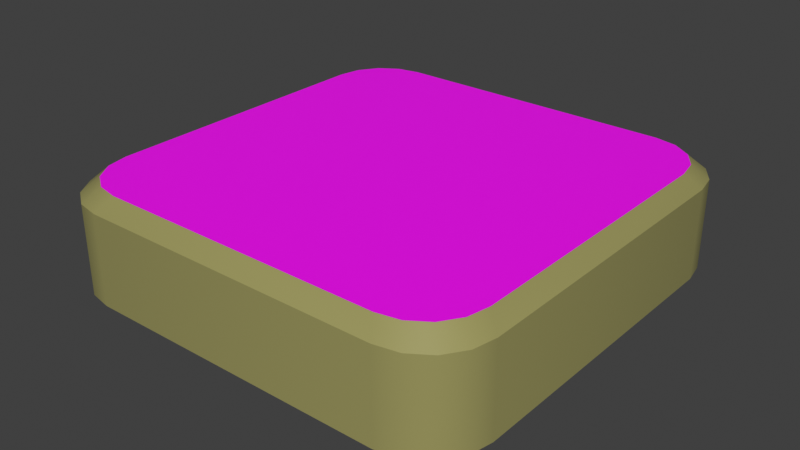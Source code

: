 # Source: piattaforma_bersaglio_1_.blend  (saved by Blender 3.6.13; exported with 4.5.12 LTS)
import bpy
from mathutils import Matrix  # noqa: F401  (used for matrix-valued properties, if any)

bpy.ops.wm.read_factory_settings(use_empty=True)
scene = bpy.context.scene
scene.name = 'Scene'

# ---- collections
col_collection = bpy.data.collections.new('Collection'); scene.collection.children.link(col_collection)

# ---- images (referenced by path relative to the original .blend; pixels are not part of the script)
import os
ASSET_DIR = os.environ.get("B2B_ASSET_DIR", "")  # directory of the original .blend (textures are referenced by path, not embedded)
HERE = os.path.dirname(os.path.abspath(__file__))  # packed textures are extracted next to this script under _unpacked/

def load_image(name, relpath, width, height, colorspace="sRGB"):
    """Load a texture the original file referenced (path relative to the .blend, or extracted next to this script)."""
    p = next((c for c in (os.path.join(HERE, relpath), os.path.join(ASSET_DIR, relpath)) if relpath and os.path.exists(c)), "")
    if p:
        img = bpy.data.images.load(p, check_existing=True)
        img.name = name
    else:  # same state as the original file: an image datablock whose file is absent (Cycles renders it pink)
        img = bpy.data.images.new(name, width, height)
        img.source = "FILE"
        img.filepath = "//" + (relpath or name)
    img.colorspace_settings.name = colorspace
    return img
img_pngtree_shooting_target_5402302_png_001 = load_image('—Pngtree—shooting target_5402302.png.001', '—Pngtree—shooting target_5402302.png', 1024, 1024, 'sRGB')

# ---- materials (node trees are filled in below, after node groups)
mat_piatt_ber_col = bpy.data.materials.new('piatt_ber_col')
mat_piatt_ber_col.alpha_threshold = 0.0
mat_piatt_ber_col.use_transparent_shadow = False
mat_piatt_ber_col.roughness = 0.5
mat_piatt_ber_col.line_color = (0.0, 0.0, 0.0, 1.0)
mat_texture_ber = bpy.data.materials.new('texture_ber')

# ---- node groups
ng_auto_smooth = bpy.data.node_groups.new('Auto Smooth', 'GeometryNodeTree')
_s = ng_auto_smooth.interface.new_socket(name='Geometry', in_out='OUTPUT', socket_type='NodeSocketGeometry')
_s = ng_auto_smooth.interface.new_socket(name='Geometry', in_out='INPUT', socket_type='NodeSocketGeometry')
_s = ng_auto_smooth.interface.new_socket(name='Angle', in_out='INPUT', socket_type='NodeSocketFloat')
_s.subtype = 'ANGLE'
_s.min_value = 0.0
_s.max_value = 3.142
ng_auto_smooth.is_modifier = True
_N = ng_auto_smooth.nodes; _L = ng_auto_smooth.links
n0 = _N.new('NodeGroupOutput'); n0.name = 'Group Output'; n0.location = (480, -100)
n1 = _N.new('NodeGroupInput'); n1.name = 'Group Input'; n1.location = (-420, -300)
n2 = _N.new('NodeGroupInput'); n2.name = 'Group Input.001'; n2.location = (-60, -100)
n3 = _N.new('GeometryNodeSetShadeSmooth'); n3.name = 'Set Shade Smooth'; n3.location = (120, -100)
n3.domain = 'EDGE'
n4 = _N.new('GeometryNodeSetShadeSmooth'); n4.name = 'Set Shade Smooth.001'; n4.location = (300, -100)
n5 = _N.new('GeometryNodeInputMeshEdgeAngle'); n5.name = 'Edge Angle'; n5.location = (-420, -220)
n6 = _N.new('GeometryNodeInputEdgeSmooth'); n6.name = 'Is Edge Smooth'; n6.location = (-60, -160)
n7 = _N.new('GeometryNodeInputShadeSmooth'); n7.name = 'Is Face Smooth'; n7.location = (-240, -340)
n8 = _N.new('FunctionNodeBooleanMath'); n8.name = 'Boolean Math'; n8.location = (-60, -220)
n9 = _N.new('FunctionNodeCompare'); n9.name = 'Compare'; n9.location = (-240, -180)
n9.operation = 'LESS_EQUAL'
_L.new(n5.outputs[0], n9.inputs[0])
_L.new(n4.outputs[0], n0.inputs[0])
_L.new(n1.outputs[1], n9.inputs[1])
_L.new(n9.outputs[0], n8.inputs[0])
_L.new(n7.outputs[0], n8.inputs[1])
_L.new(n2.outputs[0], n3.inputs[0])
_L.new(n6.outputs[0], n3.inputs[1])
_L.new(n3.outputs[0], n4.inputs[0])
_L.new(n8.outputs[0], n3.inputs[2])
n0.is_active_output = True

# ---- material node trees
mat_piatt_ber_col.use_nodes = True; mat_piatt_ber_col.node_tree.nodes.clear()
_N = mat_piatt_ber_col.node_tree.nodes; _L = mat_piatt_ber_col.node_tree.links
n0 = _N.new('ShaderNodeOutputMaterial'); n0.name = 'Material Output'; n0.location = (300, 300)
n1 = _N.new('ShaderNodeBsdfPrincipled'); n1.name = 'Principled BSDF'; n1.location = (10, 300)
n1.inputs[0].default_value = (0.3338, 0.3118, 0.1123, 1.0)
n1.inputs[3].default_value = 1.45
n1.inputs[27].default_value = (0.0, 0.0, 0.0, 1.0)
_L.new(n1.outputs[0], n0.inputs[0])
n0.is_active_output = True
mat_texture_ber.use_nodes = True; mat_texture_ber.node_tree.nodes.clear()
_N = mat_texture_ber.node_tree.nodes; _L = mat_texture_ber.node_tree.links
n0 = _N.new('ShaderNodeBsdfPrincipled'); n0.name = 'Principled BSDF'; n0.location = (10, 300)
n0.distribution = 'GGX'
n0.subsurface_method = 'RANDOM_WALK_SKIN'
n0.inputs[3].default_value = 1.45
n0.inputs[27].default_value = (0.0, 0.0, 0.0, 1.0)
n0.inputs[28].default_value = 1.0
n1 = _N.new('ShaderNodeOutputMaterial'); n1.name = 'Material Output'; n1.location = (300, 300)
n1.target = 'CYCLES'
n2 = _N.new('ShaderNodeTexImage'); n2.name = 'Image Texture'; n2.location = (-425, 227)
n2.image = img_pngtree_shooting_target_5402302_png_001
n3 = _N.new('ShaderNodeOutputMaterial'); n3.name = 'Material Output.001'; n3.location = (0, 0)
n3.target = 'EEVEE'
n4 = _N.new('ShaderNodeMixShader'); n4.name = 'Mix Shader'; n4.location = (0, 0)
n4.label = 'Disable Shadow'
n4.hide = True
n5 = _N.new('ShaderNodeLightPath'); n5.name = 'Light Path'; n5.location = (0, 0)
n5.hide = True
n6 = _N.new('ShaderNodeBsdfTransparent'); n6.name = 'Transparent BSDF'; n6.location = (0, 0)
n6.hide = True
_L.new(n0.outputs[0], n1.inputs[0])
_L.new(n2.outputs[0], n0.inputs[0])
_L.new(n2.outputs[1], n0.inputs[4])
_L.new(n0.outputs[0], n4.inputs[1])
_L.new(n4.outputs[0], n3.inputs[0])
_L.new(n5.outputs[1], n4.inputs[0])
_L.new(n6.outputs[0], n4.inputs[2])
n1.is_active_output = True

# ---- world
world_world = bpy.data.worlds.new('World'); scene.world = world_world
world_world.use_nodes = True; world_world.node_tree.nodes.clear()
_N = world_world.node_tree.nodes; _L = world_world.node_tree.links
n0 = _N.new('ShaderNodeOutputWorld'); n0.name = 'World Output'; n0.location = (300, 300)
n1 = _N.new('ShaderNodeBackground'); n1.name = 'Background'; n1.location = (10, 300)
n1.inputs[0].default_value = (0.05088, 0.05088, 0.05088, 1.0)
_L.new(n1.outputs[0], n0.inputs[0])
n0.is_active_output = True
world_world.color = (0.05088, 0.05088, 0.05088)
world_world.use_sun_shadow = False
world_world.sun_shadow_jitter_overblur = 0.0

# ---- meshes
me_tassello_cambia_colore = bpy.data.meshes.new('tassello_cambia_colore')
me_tassello_cambia_colore.from_pydata([(-0.8841, 0.0, 0.1837), (0.0, -0.826, 0.2434), (-0.826, 0.0, 0.2434), (0.0, 0.0, 0.2434), (0.0, -0.8841, 0.1837), (-0.8841, 0.0, 0.0), (0.0, -0.8841, 0.0), (0.8841, 0.0, 0.1837), (0.826, 0.0, 0.2434), (0.8841, 0.0, 0.0), (0.0, 0.826, 0.2434), (0.0, 0.8841, 0.1837), (0.0, 0.8841, 0.0), (-0.8841, 0.0, -0.1837), (0.0, -0.826, -0.2434), (-0.826, 0.0, -0.2434), (0.0, 0.0, -0.2434), (0.0, -0.8841, -0.1837), (0.8841, 0.0, -0.1837), (0.826, 0.0, -0.2434), (0.0, 0.826, -0.2434), (0.0, 0.8841, -0.1837), (-0.826, -0.5885, 0.2434), (-0.5885, -0.826, 0.2434), (-0.8079, -0.6794, 0.2434), (-0.7565, -0.7565, 0.2434), (-0.6794, -0.8079, 0.2434), (-0.8841, -0.63, 0.1837), (-0.63, -0.8841, 0.1837), (-0.8648, -0.7272, 0.1837), (-0.8097, -0.8097, 0.1837), (-0.7272, -0.8648, 0.1837), (-0.8841, -0.63, 0.0), (-0.63, -0.8841, 0.0), (-0.8648, -0.7272, 0.0), (-0.8097, -0.8097, 0.0), (-0.7272, -0.8648, 0.0), (0.5885, -0.826, 0.2434), (0.826, -0.5885, 0.2434), (0.6794, -0.8079, 0.2434), (0.7565, -0.7565, 0.2434), (0.8079, -0.6794, 0.2434), (0.63, -0.8841, 0.1837), (0.8841, -0.63, 0.1837), (0.7272, -0.8648, 0.1837), (0.8097, -0.8097, 0.1837), (0.8648, -0.7272, 0.1837), (0.63, -0.8841, 0.0), (0.8841, -0.63, 0.0), (0.7272, -0.8648, 0.0), (0.8097, -0.8097, 0.0), (0.8648, -0.7272, 0.0), (-0.5885, 0.826, 0.2434), (-0.826, 0.5885, 0.2434), (-0.6794, 0.8079, 0.2434), (-0.7565, 0.7565, 0.2434), (-0.8079, 0.6794, 0.2434), (-0.63, 0.8841, 0.1837), (-0.8841, 0.63, 0.1837), (-0.7272, 0.8648, 0.1837), (-0.8097, 0.8097, 0.1837), (-0.8648, 0.7272, 0.1837), (-0.63, 0.8841, 0.0), (-0.8841, 0.63, 0.0), (-0.7272, 0.8648, 0.0), (-0.8097, 0.8097, 0.0), (-0.8648, 0.7272, 0.0), (0.826, 0.5885, 0.2434), (0.5885, 0.826, 0.2434), (0.8079, 0.6794, 0.2434), (0.7565, 0.7565, 0.2434), (0.6794, 0.8079, 0.2434), (0.8841, 0.63, 0.1837), (0.63, 0.8841, 0.1837), (0.8648, 0.7272, 0.1837), (0.8097, 0.8097, 0.1837), (0.7272, 0.8648, 0.1837), (0.8841, 0.63, 0.0), (0.63, 0.8841, 0.0), (0.8648, 0.7272, 0.0), (0.8097, 0.8097, 0.0), (0.7272, 0.8648, 0.0), (-0.5885, -0.826, -0.2434), (-0.826, -0.5885, -0.2434), (-0.6794, -0.8079, -0.2434), (-0.7565, -0.7565, -0.2434), (-0.8079, -0.6794, -0.2434), (-0.63, -0.8841, -0.1837), (-0.8841, -0.63, -0.1837), (-0.7272, -0.8648, -0.1837), (-0.8097, -0.8097, -0.1837), (-0.8648, -0.7272, -0.1837), (0.826, -0.5885, -0.2434), (0.5885, -0.826, -0.2434), (0.8079, -0.6794, -0.2434), (0.7565, -0.7565, -0.2434), (0.6794, -0.8079, -0.2434), (0.8841, -0.63, -0.1837), (0.63, -0.8841, -0.1837), (0.8648, -0.7272, -0.1837), (0.8097, -0.8097, -0.1837), (0.7272, -0.8648, -0.1837), (-0.826, 0.5885, -0.2434), (-0.5885, 0.826, -0.2434), (-0.8079, 0.6794, -0.2434), (-0.7565, 0.7565, -0.2434), (-0.6794, 0.8079, -0.2434), (-0.8841, 0.63, -0.1837), (-0.63, 0.8841, -0.1837), (-0.8648, 0.7272, -0.1837), (-0.8097, 0.8097, -0.1837), (-0.7272, 0.8648, -0.1837), (0.5885, 0.826, -0.2434), (0.826, 0.5885, -0.2434), (0.6794, 0.8079, -0.2434), (0.7565, 0.7565, -0.2434), (0.8079, 0.6794, -0.2434), (0.63, 0.8841, -0.1837), (0.8841, 0.63, -0.1837), (0.7272, 0.8648, -0.1837), (0.8097, 0.8097, -0.1837), (0.8648, 0.7272, -0.1837), (0.0, -0.826, 0.2437), (-0.826, 0.0, 0.2437), (0.0, 0.0, 0.2437), (0.826, 0.0, 0.2437), (0.0, 0.826, 0.2437), (-0.826, -0.5885, 0.2437), (-0.5885, -0.826, 0.2437), (-0.8079, -0.6794, 0.2437), (-0.7565, -0.7565, 0.2437), (-0.6794, -0.8079, 0.2437), (0.5885, -0.826, 0.2437), (0.826, -0.5885, 0.2437), (0.6794, -0.8079, 0.2437), (0.7565, -0.7565, 0.2437), (0.8079, -0.6794, 0.2437), (-0.5885, 0.826, 0.2437), (-0.826, 0.5885, 0.2437), (-0.6794, 0.8079, 0.2437), (-0.7565, 0.7565, 0.2437), (-0.8079, 0.6794, 0.2437), (0.826, 0.5885, 0.2437), (0.5885, 0.826, 0.2437), (0.8079, 0.6794, 0.2437), (0.7565, 0.7565, 0.2437), (0.6794, 0.8079, 0.2437)], [], [(4, 28, 33, 6), (0, 27, 22, 2), (28, 4, 1, 23), (17, 6, 33, 87), (27, 0, 5, 32), (4, 6, 47, 42), (7, 8, 38, 43), (42, 37, 1, 4), (17, 98, 47, 6), (43, 48, 9, 7), (11, 12, 62, 57), (0, 2, 53, 58), (57, 52, 10, 11), (21, 108, 62, 12), (58, 63, 5, 0), (11, 73, 78, 12), (7, 72, 67, 8), (73, 11, 10, 68), (21, 12, 78, 117), (72, 7, 9, 77), (16, 19, 92, 94, 95, 96, 93, 14), (13, 15, 83, 88), (87, 82, 14, 17), (3, 1, 37, 39, 40, 41, 38, 8), (88, 32, 5, 13), (16, 15, 102, 104, 105, 106, 103, 20), (18, 97, 92, 19), (98, 17, 14, 93), (3, 10, 52, 54, 55, 56, 53, 2), (97, 18, 9, 48), (16, 20, 112, 114, 115, 116, 113, 19), (13, 107, 102, 15), (108, 21, 20, 103), (3, 8, 67, 69, 70, 71, 68, 10), (107, 13, 5, 63), (18, 19, 113, 118), (117, 112, 20, 21), (16, 14, 82, 84, 85, 86, 83, 15), (118, 77, 9, 18), (22, 27, 29, 24), (24, 29, 30, 25), (25, 30, 31, 26), (26, 31, 28, 23), (33, 28, 31, 36), (36, 31, 30, 35), (35, 30, 29, 34), (34, 29, 27, 32), (37, 42, 44, 39), (39, 44, 45, 40), (40, 45, 46, 41), (41, 46, 43, 38), (48, 43, 46, 51), (51, 46, 45, 50), (50, 45, 44, 49), (49, 44, 42, 47), (52, 57, 59, 54), (54, 59, 60, 55), (55, 60, 61, 56), (56, 61, 58, 53), (63, 58, 61, 66), (66, 61, 60, 65), (65, 60, 59, 64), (64, 59, 57, 62), (67, 72, 74, 69), (69, 74, 75, 70), (70, 75, 76, 71), (71, 76, 73, 68), (78, 73, 76, 81), (81, 76, 75, 80), (80, 75, 74, 79), (79, 74, 72, 77), (82, 87, 89, 84), (84, 89, 90, 85), (85, 90, 91, 86), (86, 91, 88, 83), (32, 88, 91, 34), (34, 91, 90, 35), (35, 90, 89, 36), (36, 89, 87, 33), (92, 97, 99, 94), (94, 99, 100, 95), (95, 100, 101, 96), (96, 101, 98, 93), (47, 98, 101, 49), (49, 101, 100, 50), (50, 100, 99, 51), (51, 99, 97, 48), (102, 107, 109, 104), (104, 109, 110, 105), (105, 110, 111, 106), (106, 111, 108, 103), (62, 108, 111, 64), (64, 111, 110, 65), (65, 110, 109, 66), (66, 109, 107, 63), (112, 117, 119, 114), (114, 119, 120, 115), (115, 120, 121, 116), (116, 121, 118, 113), (77, 118, 121, 79), (79, 121, 120, 80), (80, 120, 119, 81), (81, 119, 117, 78), (3, 2, 22, 24, 25, 26, 23, 1), (124, 122, 132, 134, 135, 136, 133, 125), (124, 126, 137, 139, 140, 141, 138, 123), (124, 125, 142, 144, 145, 146, 143, 126), (124, 123, 127, 129, 130, 131, 128, 122)])
me_tassello_cambia_colore.polygons.foreach_set('use_smooth', [True] * 108)
me_tassello_cambia_colore.polygons.foreach_set('material_index', [0, 0, 0, 0, 0, 0, 0, 0, 0, 0, 0, 0, 0, 0, 0, 0, 0, 0, 0, 0, 0, 0, 0, 0, 0, 0, 0, 0, 0, 0, 0, 0, 0, 0, 0, 0, 0, 0, 0, 0, 0, 0, 0, 0, 0, 0, 0, 0, 0, 0, 0, 0, 0, 0, 0, 0, 0, 0, 0, 0, 0, 0, 0, 0, 0, 0, 0, 0, 0, 0, 0, 0, 0, 0, 0, 0, 0, 0, 0, 0, 0, 0, 0, 0, 0, 0, 0, 0, 0, 0, 0, 0, 0, 0, 0, 0, 0, 0, 0, 0, 0, 0, 0, 0, 1, 1, 1, 1])
_uv = me_tassello_cambia_colore.uv_layers.new(name='UVMap')
_uv.uv.foreach_set('vector', [0.7666, 0.7355, 0.8335, 0.7355, 0.8335, 0.7355, 0.7666, 0.7355, 0.8605, 0.6416, 0.8605, 0.7085, 0.8605, 0.7085, 0.8605, 0.6416, 0.8335, 0.7355, 0.7666, 0.7355, 0.7666, 0.7355, 0.8335, 0.7355, 0.7666, 0.7355, 0.7666, 0.7355, 0.8335, 0.7355, 0.8335, 0.7355, 0.8605, 0.7085, 0.8605, 0.6416, 0.8605, 0.6416, 0.8605, 0.7085, 0.7666, 0.7355, 0.7666, 0.7355, 0.8335, 0.7355, 0.8335, 0.7355, 0.8605, 0.6416, 0.8605, 0.6416, 0.8605, 0.7085, 0.8605, 0.7085, 0.8335, 0.7355, 0.8335, 0.7355, 0.7666, 0.7355, 0.7666, 0.7355, 0.7666, 0.7355, 0.8335, 0.7355, 0.8335, 0.7355, 0.7666, 0.7355, 0.8605, 0.7085, 0.8605, 0.7085, 0.8605, 0.6416, 0.8605, 0.6416, 0.7666, 0.7355, 0.7666, 0.7355, 0.8335, 0.7355, 0.8335, 0.7355, 0.8605, 0.6416, 0.8605, 0.6416, 0.8605, 0.7085, 0.8605, 0.7085, 0.8335, 0.7355, 0.8335, 0.7355, 0.7666, 0.7355, 0.7666, 0.7355, 0.7666, 0.7355, 0.8335, 0.7355, 0.8335, 0.7355, 0.7666, 0.7355, 0.8605, 0.7085, 0.8605, 0.7085, 0.8605, 0.6416, 0.8605, 0.6416, 0.7666, 0.7355, 0.8335, 0.7355, 0.8335, 0.7355, 0.7666, 0.7355, 0.8605, 0.6416, 0.8605, 0.7085, 0.8605, 0.7085, 0.8605, 0.6416, 0.8335, 0.7355, 0.7666, 0.7355, 0.7666, 0.7355, 0.8335, 0.7355, 0.7666, 0.7355, 0.7666, 0.7355, 0.8335, 0.7355, 0.8335, 0.7355, 0.8605, 0.7085, 0.8605, 0.6416, 0.8605, 0.6416, 0.8605, 0.7085, 0.7666, 0.6416, 0.8605, 0.6416, 0.8605, 0.7085, 0.8598, 0.7194, 0.8579, 0.7329, 0.8444, 0.7348, 0.8335, 0.7355, 0.7666, 0.7355, 0.8605, 0.6416, 0.8605, 0.6416, 0.8605, 0.7085, 0.8605, 0.7085, 0.8335, 0.7355, 0.8335, 0.7355, 0.7666, 0.7355, 0.7666, 0.7355, 0.5, 0.5, 0.0001, 0.5, 0.0001, 0.1438, 0.01104, 0.08882, 0.04219, 0.04219, 0.08882, 0.01104, 0.1438, 0.0001, 0.5, 0.0001, 0.8605, 0.7085, 0.8605, 0.7085, 0.8605, 0.6416, 0.8605, 0.6416, 0.7666, 0.6416, 0.8605, 0.6416, 0.8605, 0.7085, 0.8598, 0.7194, 0.8579, 0.7329, 0.8444, 0.7348, 0.8335, 0.7355, 0.7666, 0.7355, 0.8605, 0.6416, 0.8605, 0.7085, 0.8605, 0.7085, 0.8605, 0.6416, 0.8335, 0.7355, 0.7666, 0.7355, 0.7666, 0.7355, 0.8335, 0.7355, 0.5, 0.5, 0.9999, 0.5, 0.9999, 0.8562, 0.989, 0.9112, 0.9578, 0.9578, 0.9112, 0.989, 0.8562, 0.9999, 0.5, 0.9999, 0.8605, 0.7085, 0.8605, 0.6416, 0.8605, 0.6416, 0.8605, 0.7085, 0.7666, 0.6416, 0.7666, 0.7355, 0.8335, 0.7355, 0.8444, 0.7348, 0.8579, 0.7329, 0.8598, 0.7194, 0.8605, 0.7085, 0.8605, 0.6416, 0.8605, 0.6416, 0.8605, 0.7085, 0.8605, 0.7085, 0.8605, 0.6416, 0.8335, 0.7355, 0.7666, 0.7355, 0.7666, 0.7355, 0.8335, 0.7355, 0.5, 0.5, 0.5, 0.0001, 0.8562, 9.999e-05, 0.9112, 0.01104, 0.9578, 0.04219, 0.989, 0.08882, 0.9999, 0.1438, 0.9999, 0.5, 0.8605, 0.7085, 0.8605, 0.6416, 0.8605, 0.6416, 0.8605, 0.7085, 0.8605, 0.6416, 0.8605, 0.6416, 0.8605, 0.7085, 0.8605, 0.7085, 0.8335, 0.7355, 0.8335, 0.7355, 0.7666, 0.7355, 0.7666, 0.7355, 0.7666, 0.6416, 0.7666, 0.7355, 0.8335, 0.7355, 0.8444, 0.7348, 0.8579, 0.7329, 0.8598, 0.7194, 0.8605, 0.7085, 0.8605, 0.6416, 0.8605, 0.7085, 0.8605, 0.7085, 0.8605, 0.6416, 0.8605, 0.6416, 0.8605, 0.7085, 0.8605, 0.7085, 0.8605, 0.7193, 0.8598, 0.7194, 0.8598, 0.7194, 0.8605, 0.7193, 0.8605, 0.7355, 0.8579, 0.7329, 0.8579, 0.7329, 0.8605, 0.7355, 0.8443, 0.7355, 0.8444, 0.7348, 0.8444, 0.7348, 0.8443, 0.7355, 0.8335, 0.7355, 0.8335, 0.7355, 0.8335, 0.7355, 0.8335, 0.7355, 0.8443, 0.7355, 0.8438, 0.7355, 0.8438, 0.7355, 0.8443, 0.7355, 0.8605, 0.7355, 0.8605, 0.7355, 0.8605, 0.7355, 0.8605, 0.7355, 0.8605, 0.7193, 0.8605, 0.7188, 0.8605, 0.7188, 0.8605, 0.7193, 0.8605, 0.7085, 0.8605, 0.7085, 0.8335, 0.7355, 0.8335, 0.7355, 0.8443, 0.7355, 0.8444, 0.7348, 0.8444, 0.7348, 0.8443, 0.7355, 0.8605, 0.7355, 0.8579, 0.7329, 0.8579, 0.7329, 0.8605, 0.7355, 0.8605, 0.7193, 0.8598, 0.7194, 0.8598, 0.7194, 0.8605, 0.7193, 0.8605, 0.7085, 0.8605, 0.7085, 0.8605, 0.7085, 0.8605, 0.7085, 0.8605, 0.7193, 0.8605, 0.7188, 0.8605, 0.7188, 0.8605, 0.7193, 0.8605, 0.7355, 0.8605, 0.7355, 0.8605, 0.7355, 0.8605, 0.7355, 0.8443, 0.7355, 0.8438, 0.7355, 0.8438, 0.7355, 0.8443, 0.7355, 0.8335, 0.7355, 0.8335, 0.7355, 0.8335, 0.7355, 0.8335, 0.7355, 0.8443, 0.7355, 0.8444, 0.7348, 0.8444, 0.7348, 0.8443, 0.7355, 0.8605, 0.7355, 0.8579, 0.7329, 0.8579, 0.7329, 0.8605, 0.7355, 0.8605, 0.7193, 0.8598, 0.7194, 0.8598, 0.7194, 0.8605, 0.7193, 0.8605, 0.7085, 0.8605, 0.7085, 0.8605, 0.7085, 0.8605, 0.7085, 0.8605, 0.7193, 0.8605, 0.7188, 0.8605, 0.7188, 0.8605, 0.7193, 0.8605, 0.7355, 0.8605, 0.7355, 0.8605, 0.7355, 0.8605, 0.7355, 0.8443, 0.7355, 0.8438, 0.7355, 0.8438, 0.7355, 0.8443, 0.7355, 0.8335, 0.7355, 0.8335, 0.7355, 0.8605, 0.7085, 0.8605, 0.7085, 0.8605, 0.7193, 0.8598, 0.7194, 0.8598, 0.7194, 0.8605, 0.7193, 0.8605, 0.7355, 0.8579, 0.7329, 0.8579, 0.7329, 0.8605, 0.7355, 0.8443, 0.7355, 0.8444, 0.7348, 0.8444, 0.7348, 0.8443, 0.7355, 0.8335, 0.7355, 0.8335, 0.7355, 0.8335, 0.7355, 0.8335, 0.7355, 0.8443, 0.7355, 0.8438, 0.7355, 0.8438, 0.7355, 0.8443, 0.7355, 0.8605, 0.7355, 0.8605, 0.7355, 0.8605, 0.7355, 0.8605, 0.7355, 0.8605, 0.7193, 0.8605, 0.7188, 0.8605, 0.7188, 0.8605, 0.7193, 0.8605, 0.7085, 0.8605, 0.7085, 0.8335, 0.7355, 0.8335, 0.7355, 0.8443, 0.7355, 0.8444, 0.7348, 0.8444, 0.7348, 0.8443, 0.7355, 0.8605, 0.7355, 0.8579, 0.7329, 0.8579, 0.7329, 0.8605, 0.7355, 0.8605, 0.7193, 0.8598, 0.7194, 0.8598, 0.7194, 0.8605, 0.7193, 0.8605, 0.7085, 0.8605, 0.7085, 0.8605, 0.7085, 0.8605, 0.7085, 0.8605, 0.7193, 0.8605, 0.7188, 0.8605, 0.7188, 0.8605, 0.7193, 0.8605, 0.7355, 0.8605, 0.7355, 0.8605, 0.7355, 0.8605, 0.7355, 0.8443, 0.7355, 0.8438, 0.7355, 0.8438, 0.7355, 0.8443, 0.7355, 0.8335, 0.7355, 0.8335, 0.7355, 0.8605, 0.7085, 0.8605, 0.7085, 0.8605, 0.7193, 0.8598, 0.7194, 0.8598, 0.7194, 0.8605, 0.7193, 0.8605, 0.7355, 0.8579, 0.7329, 0.8579, 0.7329, 0.8605, 0.7355, 0.8443, 0.7355, 0.8444, 0.7348, 0.8444, 0.7348, 0.8443, 0.7355, 0.8335, 0.7355, 0.8335, 0.7355, 0.8335, 0.7355, 0.8335, 0.7355, 0.8443, 0.7355, 0.8438, 0.7355, 0.8438, 0.7355, 0.8443, 0.7355, 0.8605, 0.7355, 0.8605, 0.7355, 0.8605, 0.7355, 0.8605, 0.7355, 0.8605, 0.7193, 0.8605, 0.7188, 0.8605, 0.7188, 0.8605, 0.7193, 0.8605, 0.7085, 0.8605, 0.7085, 0.8605, 0.7085, 0.8605, 0.7085, 0.8605, 0.7193, 0.8598, 0.7194, 0.8598, 0.7194, 0.8605, 0.7193, 0.8605, 0.7355, 0.8579, 0.7329, 0.8579, 0.7329, 0.8605, 0.7355, 0.8443, 0.7355, 0.8444, 0.7348, 0.8444, 0.7348, 0.8443, 0.7355, 0.8335, 0.7355, 0.8335, 0.7355, 0.8335, 0.7355, 0.8335, 0.7355, 0.8443, 0.7355, 0.8438, 0.7355, 0.8438, 0.7355, 0.8443, 0.7355, 0.8605, 0.7355, 0.8605, 0.7355, 0.8605, 0.7355, 0.8605, 0.7355, 0.8605, 0.7193, 0.8605, 0.7188, 0.8605, 0.7188, 0.8605, 0.7193, 0.8605, 0.7085, 0.8605, 0.7085, 0.8335, 0.7355, 0.8335, 0.7355, 0.8443, 0.7355, 0.8444, 0.7348, 0.8444, 0.7348, 0.8443, 0.7355, 0.8605, 0.7355, 0.8579, 0.7329, 0.8579, 0.7329, 0.8605, 0.7355, 0.8605, 0.7193, 0.8598, 0.7194, 0.8598, 0.7194, 0.8605, 0.7193, 0.8605, 0.7085, 0.8605, 0.7085, 0.8605, 0.7085, 0.8605, 0.7085, 0.8605, 0.7193, 0.8605, 0.7188, 0.8605, 0.7188, 0.8605, 0.7193, 0.8605, 0.7355, 0.8605, 0.7355, 0.8605, 0.7355, 0.8605, 0.7355, 0.8443, 0.7355, 0.8438, 0.7355, 0.8438, 0.7355, 0.8443, 0.7355, 0.8335, 0.7355, 0.8335, 0.7355, 0.5, 0.5, 0.5, 0.9999, 0.1438, 0.9999, 0.08882, 0.989, 0.04219, 0.9578, 0.01104, 0.9112, 0.0001, 0.8562, 0.0001, 0.5, 0.5, 0.5, 0.0001, 0.5, 0.0001, 0.1438, 0.01104, 0.08882, 0.04219, 0.04219, 0.08882, 0.01104, 0.1438, 0.0001, 0.5, 0.0001, 0.5, 0.5, 0.9999, 0.5, 0.9999, 0.8562, 0.989, 0.9112, 0.9578, 0.9578, 0.9112, 0.989, 0.8562, 0.9999, 0.5, 0.9999, 0.5, 0.5, 0.5, 0.0001, 0.8562, 9.999e-05, 0.9112, 0.01104, 0.9578, 0.04219, 0.989, 0.08882, 0.9999, 0.1438, 0.9999, 0.5, 0.5, 0.5, 0.5, 0.9999, 0.1438, 0.9999, 0.08882, 0.989, 0.04219, 0.9578, 0.01104, 0.9112, 0.0001, 0.8562, 0.0001, 0.5])
me_tassello_cambia_colore.materials.append(mat_piatt_ber_col)
me_tassello_cambia_colore.materials.append(mat_texture_ber)
me_tassello_cambia_colore.use_mirror_vertex_groups = False
me_tassello_cambia_colore.update()

# ---- objects
ob_tassello_colorato = bpy.data.objects.new('tassello_colorato', me_tassello_cambia_colore)

# ---- transforms, parenting, visibility, modifiers, constraints
ob_tassello_colorato.location = (2.143, 0.0, 0.0)
ob_tassello_colorato.lock_rotations_4d = False
ob_tassello_colorato.empty_display_type = 'ARROWS'
ob_tassello_colorato.lineart.crease_threshold = 0.0
_vg = ob_tassello_colorato.vertex_groups.new(name='bevel')
_vg = ob_tassello_colorato.vertex_groups.new(name='bevel2')
_m = ob_tassello_colorato.modifiers.new('Auto Smooth', 'NODES')
_m.node_group = ng_auto_smooth
_gi = [s.identifier for s in ng_auto_smooth.interface.items_tree if s.item_type == 'SOCKET' and s.in_out == 'INPUT']
_m[_gi[1]] = 0.5236  # Angle

# ---- collection membership
col_collection.objects.link(ob_tassello_colorato)

# ---- scene / render settings (as saved in the file)
scene.frame_start = 1; scene.frame_end = 250; scene.frame_set(23)
scene.render.engine = 'BLENDER_EEVEE_NEXT'
scene.cycles.sampling_pattern = 'TABULATED_SOBOL'
scene.view_settings.view_transform = 'Standard'
bpy.context.view_layer.update()

# ---- added for rendering (the .blend has no active camera and no usable light): camera, sun
cam_auto = bpy.data.cameras.new('AutoCamera')
cam_auto.lens = 50.0
cam_auto.sensor_width = 36.0
cam_auto.clip_end = 1000.0
ob_auto_camera = bpy.data.objects.new('AutoCamera', cam_auto)
scene.collection.objects.link(ob_auto_camera)
ob_auto_camera.location = (4.49991, -2.82869, 1.88589)
ob_auto_camera.rotation_euler = (1.09748, -7.21219e-08, 0.694738)
scene.camera = ob_auto_camera
light_auto_sun = bpy.data.lights.new('AutoSun', 'SUN')
light_auto_sun.energy = 3.0
light_auto_sun.angle = 0.0523599
ob_auto_sun = bpy.data.objects.new('AutoSun', light_auto_sun)
scene.collection.objects.link(ob_auto_sun)
ob_auto_sun.rotation_euler = (0.872665, 0.174533, 0.523599)
bpy.context.view_layer.update()
